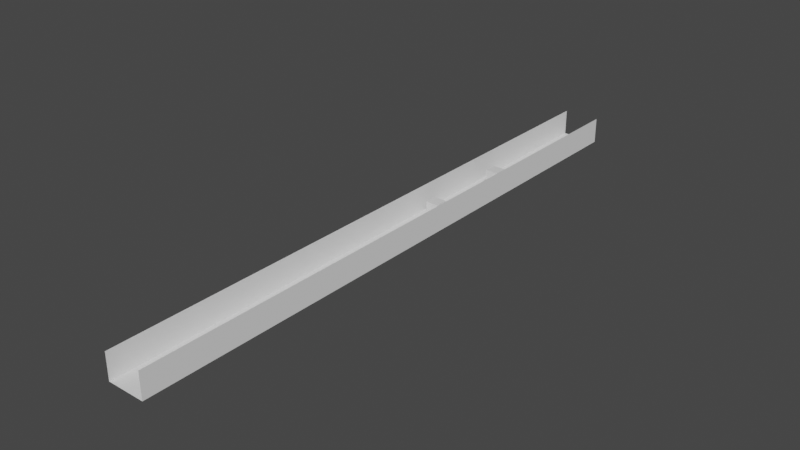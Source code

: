 # Source: Trench_1.blend  (saved by Blender 2.83.19; exported with 4.5.12 LTS)
import bpy
from mathutils import Matrix  # noqa: F401  (used for matrix-valued properties, if any)

bpy.ops.wm.read_factory_settings(use_empty=True)
scene = bpy.context.scene
scene.name = 'Scene'

# ---- collections
col_collection = bpy.data.collections.new('Collection'); scene.collection.children.link(col_collection)

# ---- world
world_world = bpy.data.worlds.new('World'); scene.world = world_world
world_world.use_nodes = True; world_world.node_tree.nodes.clear()
_N = world_world.node_tree.nodes; _L = world_world.node_tree.links
n0 = _N.new('ShaderNodeOutputWorld'); n0.name = 'World Output'; n0.location = (300, 300)
n1 = _N.new('ShaderNodeBackground'); n1.name = 'Background'; n1.location = (10, 300)
n1.inputs[0].default_value = (0.05088, 0.05088, 0.05088, 1.0)
_L.new(n1.outputs[0], n0.inputs[0])
n0.is_active_output = True
world_world.color = (0.05088, 0.05088, 0.05088)
world_world.use_sun_shadow = False
world_world.sun_shadow_jitter_overblur = 0.0

# ---- meshes
me_plane = bpy.data.meshes.new('Plane')
me_plane.from_pydata([(-1.0, -1.0, 0.0), (1.0, -1.0, 0.0), (-1.0, 1.0, 0.0), (1.0, 1.0, 0.0)], [], [(0, 1, 3, 2)])
_uv = me_plane.uv_layers.new(name='UVMap')
_uv.uv.foreach_set('vector', [0.0, 0.0, 1.0, 0.0, 1.0, 1.0, 0.0, 1.0])
me_plane.use_remesh_fix_poles = True
me_plane.use_remesh_preserve_attributes = False
me_plane.use_mirror_vertex_groups = False
me_plane.update()
me_plane_009 = bpy.data.meshes.new('Plane.009')
me_plane_009.from_pydata([(-1.0, -1.0, 0.0), (1.0, -1.0, 0.0), (-1.0, 1.0, 0.0), (1.0, 1.0, 0.0)], [], [(0, 1, 3, 2)])
_uv = me_plane_009.uv_layers.new(name='UVMap')
_uv.uv.foreach_set('vector', [0.0, 0.0, 1.0, 0.0, 1.0, 1.0, 0.0, 1.0])
me_plane_009.use_remesh_fix_poles = True
me_plane_009.use_remesh_preserve_attributes = False
me_plane_009.use_mirror_vertex_groups = False
me_plane_009.update()
me_plane_010 = bpy.data.meshes.new('Plane.010')
me_plane_010.from_pydata([(-1.0, -1.0, 0.0), (1.0, -1.0, 0.0), (-1.0, 1.0, 0.0), (1.0, 1.0, 0.0)], [], [(0, 1, 3, 2)])
_uv = me_plane_010.uv_layers.new(name='UVMap')
_uv.uv.foreach_set('vector', [0.0, 0.0, 1.0, 0.0, 1.0, 1.0, 0.0, 1.0])
me_plane_010.use_remesh_fix_poles = True
me_plane_010.use_remesh_preserve_attributes = False
me_plane_010.use_mirror_vertex_groups = False
me_plane_010.update()
me_cube_008 = bpy.data.meshes.new('Cube.008')
me_cube_008.from_pydata([(-1.0, -1.0, -1.0), (-1.0, -1.0, 1.0), (-1.0, 1.0, -1.0), (-1.0, 1.0, 1.0), (1.0, -1.0, -1.0), (1.0, -1.0, 1.0), (1.0, 1.0, -1.0), (1.0, 1.0, 1.0)], [], [(0, 1, 3, 2), (2, 3, 7, 6), (6, 7, 5, 4), (4, 5, 1, 0), (2, 6, 4, 0), (7, 3, 1, 5)])
_uv = me_cube_008.uv_layers.new(name='UVMap')
_uv.uv.foreach_set('vector', [0.375, 0.0, 0.625, 0.0, 0.625, 0.25, 0.375, 0.25, 0.375, 0.25, 0.625, 0.25, 0.625, 0.5, 0.375, 0.5, 0.375, 0.5, 0.625, 0.5, 0.625, 0.75, 0.375, 0.75, 0.375, 0.75, 0.625, 0.75, 0.625, 1.0, 0.375, 1.0, 0.125, 0.5, 0.375, 0.5, 0.375, 0.75, 0.125, 0.75, 0.625, 0.5, 0.875, 0.5, 0.875, 0.75, 0.625, 0.75])
me_cube_008.use_remesh_fix_poles = True
me_cube_008.use_remesh_preserve_attributes = False
me_cube_008.use_mirror_vertex_groups = False
me_cube_008.update()
me_cube_009 = bpy.data.meshes.new('Cube.009')
me_cube_009.from_pydata([(-1.0, -1.0, -1.0), (-1.0, -1.0, 1.0), (-1.0, 1.0, -1.0), (-1.0, 1.0, 1.0), (1.0, -1.0, -1.0), (1.0, -1.0, 1.0), (1.0, 1.0, -1.0), (1.0, 1.0, 1.0)], [], [(0, 1, 3, 2), (2, 3, 7, 6), (6, 7, 5, 4), (4, 5, 1, 0), (2, 6, 4, 0), (7, 3, 1, 5)])
_uv = me_cube_009.uv_layers.new(name='UVMap')
_uv.uv.foreach_set('vector', [0.375, 0.0, 0.625, 0.0, 0.625, 0.25, 0.375, 0.25, 0.375, 0.25, 0.625, 0.25, 0.625, 0.5, 0.375, 0.5, 0.375, 0.5, 0.625, 0.5, 0.625, 0.75, 0.375, 0.75, 0.375, 0.75, 0.625, 0.75, 0.625, 1.0, 0.375, 1.0, 0.125, 0.5, 0.375, 0.5, 0.375, 0.75, 0.125, 0.75, 0.625, 0.5, 0.875, 0.5, 0.875, 0.75, 0.625, 0.75])
me_cube_009.use_remesh_fix_poles = True
me_cube_009.use_remesh_preserve_attributes = False
me_cube_009.use_mirror_vertex_groups = False
me_cube_009.update()

# ---- objects
ob_trench1 = bpy.data.objects.new('Trench1', me_plane)
ob_wall_right = bpy.data.objects.new('Wall right', me_plane_009)
ob_wall_left = bpy.data.objects.new('Wall left', me_plane_010)
ob_obstacledummy1 = bpy.data.objects.new('ObstacleDummy1', me_cube_008)
ob_obstacledummy0 = bpy.data.objects.new('ObstacleDummy0', me_cube_009)

# ---- transforms, parenting, visibility, modifiers, constraints
ob_trench1.location = (-3e-06, 34.67, -1.251)
ob_trench1.rotation_euler = (0.0, 0.0, -1.571)
ob_trench1.scale = (88.51, 5.406, 1.0)
ob_trench1.lineart.crease_threshold = 0.0
ob_wall_right.parent = ob_trench1
ob_wall_right.matrix_parent_inverse = Matrix(((-4.939e-10, -0.0113, 0.0, 0.3917), (0.185, -8.085e-09, -0.0, 8.352e-07), (0.0, 0.0, 1.0, 1.251), (-0.0, 0.0, -0.0, 1.0)))
ob_wall_right.location = (5.403, 34.67, 2.5)
ob_wall_right.rotation_euler = (-1.571, 5.236e-08, 1.571)
ob_wall_right.scale = (88.51, 3.8, 1.0)
ob_wall_right.lineart.crease_threshold = 0.0
ob_wall_left.parent = ob_trench1
ob_wall_left.matrix_parent_inverse = Matrix(((-4.939e-10, -0.0113, 0.0, 0.3917), (0.185, -8.085e-09, -0.0, 8.352e-07), (0.0, 0.0, 1.0, 1.251), (-0.0, 0.0, -0.0, 1.0)))
ob_wall_left.location = (-5.403, 34.67, 2.5)
ob_wall_left.rotation_euler = (-1.571, 8.727e-08, -1.571)
ob_wall_left.scale = (88.51, 3.8, 1.0)
ob_wall_left.lineart.crease_threshold = 0.0
ob_obstacledummy1.parent = ob_trench1
ob_obstacledummy1.matrix_parent_inverse = Matrix(((-4.939e-10, -0.0113, 0.0, 0.3917), (0.185, -8.085e-09, -0.0, 8.352e-07), (0.0, 0.0, 1.0, 1.251), (-0.0, 0.0, -0.0, 1.0)))
ob_obstacledummy1.location = (3.143, 72.5, 4.232)
ob_obstacledummy1.scale = (1.819, 1.819, 1.819)
ob_obstacledummy1.lineart.crease_threshold = 0.0
ob_obstacledummy0.parent = ob_trench1
ob_obstacledummy0.matrix_parent_inverse = Matrix(((-4.939e-10, -0.0113, 0.0, 0.3917), (0.185, -8.085e-09, -0.0, 8.352e-07), (0.0, 0.0, 1.0, 1.251), (-0.0, 0.0, -0.0, 1.0)))
ob_obstacledummy0.location = (0.0, 49.71, 1.959)
ob_obstacledummy0.scale = (1.819, 1.819, 1.819)
ob_obstacledummy0.lineart.crease_threshold = 0.0

# ---- collection membership
col_collection.objects.link(ob_trench1)
col_collection.objects.link(ob_wall_right)
col_collection.objects.link(ob_wall_left)
col_collection.objects.link(ob_obstacledummy1)
col_collection.objects.link(ob_obstacledummy0)

# ---- scene / render settings (as saved in the file)
scene.frame_start = 1; scene.frame_end = 250; scene.frame_set(1)
scene.render.engine = 'BLENDER_EEVEE_NEXT'
scene.cycles.use_denoising = False
scene.cycles.samples = 128
scene.cycles.sampling_pattern = 'TABULATED_SOBOL'
scene.cycles.use_adaptive_sampling = False
scene.cycles.use_light_tree = False
scene.view_settings.view_transform = 'Filmic'
bpy.context.view_layer.update()

# ---- added for rendering (the .blend has no active camera and no usable light): camera, sun
cam_auto = bpy.data.cameras.new('AutoCamera')
cam_auto.lens = 50.0
cam_auto.sensor_width = 36.0
cam_auto.clip_end = 2882.27
ob_auto_camera = bpy.data.objects.new('AutoCamera', cam_auto)
scene.collection.objects.link(ob_auto_camera)
ob_auto_camera.location = (164.233, -162.411, 133.886)
ob_auto_camera.rotation_euler = (1.09748, -7.21219e-08, 0.694738)
scene.camera = ob_auto_camera
light_auto_sun = bpy.data.lights.new('AutoSun', 'SUN')
light_auto_sun.energy = 3.0
light_auto_sun.angle = 0.0523599
ob_auto_sun = bpy.data.objects.new('AutoSun', light_auto_sun)
scene.collection.objects.link(ob_auto_sun)
ob_auto_sun.rotation_euler = (0.872665, 0.174533, 0.523599)
bpy.context.view_layer.update()
